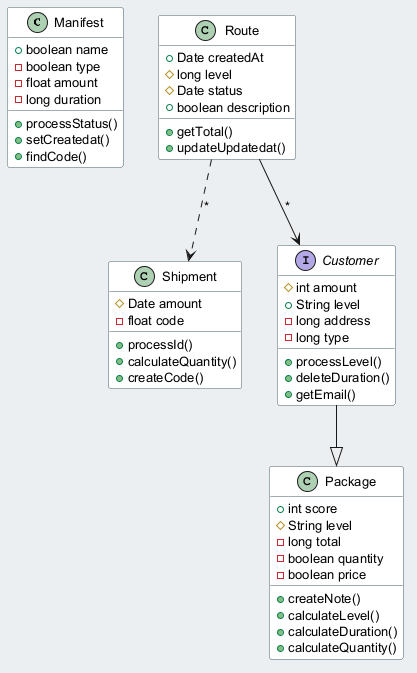

The diagram above was rendered by PlantUML. Its source (embedded in the PNG):
@startuml
skinparam backgroundColor #ECEFF1
skinparam classBackgroundColor #FFFFFF
skinparam classBorderColor #455A64
skinparam defaultFontSize 13
class Manifest {
  +boolean name
  -boolean type
  -float amount
  -long duration
  +processStatus()
  +setCreatedat()
  +findCode()
}
class Package {
  +int score
  #String level
  -long total
  -boolean quantity
  -boolean price
  +createNote()
  +calculateLevel()
  +calculateDuration()
  +calculateQuantity()
}
class Route {
  +Date createdAt
  #long level
  #Date status
  +boolean description
  +getTotal()
  +updateUpdatedat()
}
class Shipment {
  #Date amount
  -float code
  +processId()
  +calculateQuantity()
  +createCode()
}
interface Customer {
  #int amount
  +String level
  -long address
  -long type
  +processLevel()
  +deleteDuration()
  +getEmail()
}
Customer --|> Package
Route ..> Shipment : "*"
Route --> Customer : "*"
@enduml